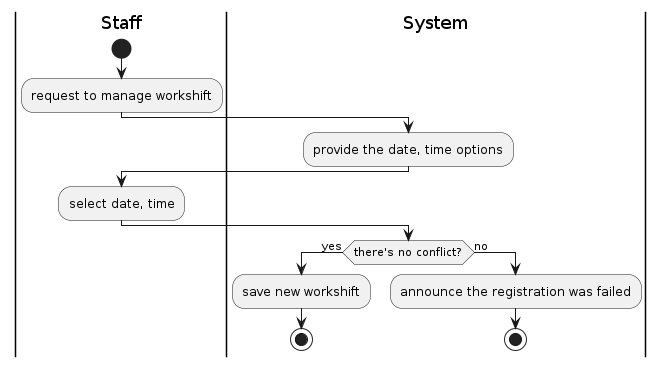

The diagram above was rendered by PlantUML. Its source (embedded in the PNG):
@startuml
|Staff|
start
:request to manage workshift;
|System|
:provide the date, time options;
|Staff|
:select date, time;
|System|
if (there's no conflict?) then (yes)
    :save new workshift;
    stop
else (no)
    :announce the registration was failed;
    stop
@enduml